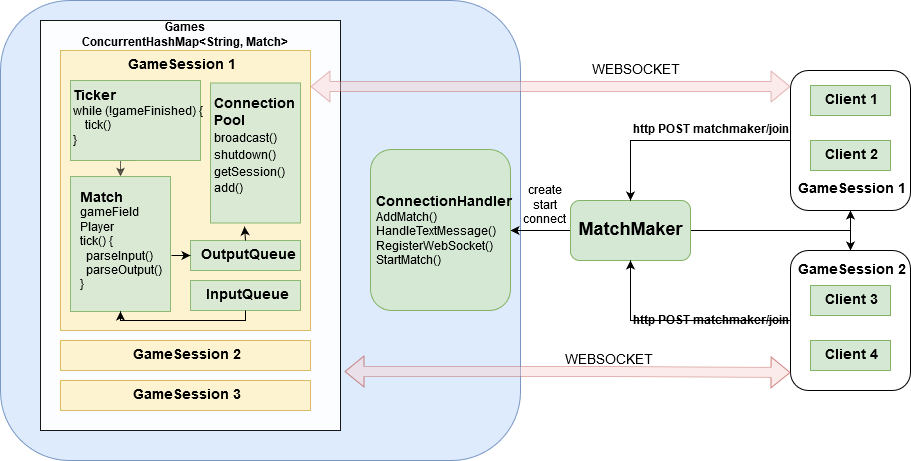

The diagram above was exported from draw.io. Its source (the exported page's mxGraphModel, read from the mxfile embedded in the PNG):
<mxGraphModel dx="1709" dy="465" grid="1" gridSize="10" guides="1" tooltips="1" connect="1" arrows="1" fold="1" page="1" pageScale="1" pageWidth="827" pageHeight="1169" math="0" shadow="0">
  <root>
    <mxCell id="0" />
    <mxCell id="1" parent="0" />
    <mxCell id="NSuOE7Ua0EvKwP0wRg3x-20" value="" style="rounded=1;whiteSpace=wrap;html=1;opacity=90;fillColor=#dae8fc;strokeColor=#6c8ebf;" vertex="1" parent="1">
      <mxGeometry x="-150" y="50" width="520" height="460" as="geometry" />
    </mxCell>
    <mxCell id="NSuOE7Ua0EvKwP0wRg3x-21" style="edgeStyle=orthogonalEdgeStyle;rounded=0;html=1;entryX=0.5;entryY=0;jettySize=auto;orthogonalLoop=1;" edge="1" parent="1" source="NSuOE7Ua0EvKwP0wRg3x-1" target="NSuOE7Ua0EvKwP0wRg3x-3">
      <mxGeometry relative="1" as="geometry" />
    </mxCell>
    <mxCell id="NSuOE7Ua0EvKwP0wRg3x-22" style="edgeStyle=orthogonalEdgeStyle;rounded=0;html=1;entryX=0.5;entryY=1;jettySize=auto;orthogonalLoop=1;" edge="1" parent="1" source="NSuOE7Ua0EvKwP0wRg3x-1" target="NSuOE7Ua0EvKwP0wRg3x-13">
      <mxGeometry relative="1" as="geometry" />
    </mxCell>
    <mxCell id="NSuOE7Ua0EvKwP0wRg3x-30" style="edgeStyle=orthogonalEdgeStyle;rounded=0;html=1;exitX=0;exitY=0.5;entryX=1;entryY=0.5;jettySize=auto;orthogonalLoop=1;" edge="1" parent="1" source="NSuOE7Ua0EvKwP0wRg3x-1" target="NSuOE7Ua0EvKwP0wRg3x-24">
      <mxGeometry relative="1" as="geometry">
        <Array as="points">
          <mxPoint x="470" y="281" />
        </Array>
      </mxGeometry>
    </mxCell>
    <mxCell id="NSuOE7Ua0EvKwP0wRg3x-1" value="" style="rounded=1;whiteSpace=wrap;html=1;fillColor=#d5e8d4;strokeColor=#82b366;" vertex="1" parent="1">
      <mxGeometry x="420" y="250" width="120" height="60" as="geometry" />
    </mxCell>
    <mxCell id="NSuOE7Ua0EvKwP0wRg3x-19" style="edgeStyle=orthogonalEdgeStyle;rounded=0;html=1;exitX=0;exitY=0.5;entryX=0.5;entryY=1;jettySize=auto;orthogonalLoop=1;" edge="1" parent="1" source="NSuOE7Ua0EvKwP0wRg3x-3" target="NSuOE7Ua0EvKwP0wRg3x-1">
      <mxGeometry relative="1" as="geometry" />
    </mxCell>
    <mxCell id="NSuOE7Ua0EvKwP0wRg3x-3" value="" style="rounded=1;whiteSpace=wrap;html=1;" vertex="1" parent="1">
      <mxGeometry x="640" y="300" width="120" height="140" as="geometry" />
    </mxCell>
    <mxCell id="NSuOE7Ua0EvKwP0wRg3x-4" value="" style="rounded=0;whiteSpace=wrap;html=1;fillColor=#d5e8d4;strokeColor=#82b366;" vertex="1" parent="1">
      <mxGeometry x="660" y="390" width="80" height="30" as="geometry" />
    </mxCell>
    <mxCell id="NSuOE7Ua0EvKwP0wRg3x-5" value="" style="rounded=0;whiteSpace=wrap;html=1;fillColor=#d5e8d4;strokeColor=#82b366;" vertex="1" parent="1">
      <mxGeometry x="660" y="335" width="80" height="30" as="geometry" />
    </mxCell>
    <mxCell id="NSuOE7Ua0EvKwP0wRg3x-18" style="edgeStyle=orthogonalEdgeStyle;rounded=0;html=1;exitX=0;exitY=0.5;entryX=0.5;entryY=0;jettySize=auto;orthogonalLoop=1;" edge="1" parent="1" source="NSuOE7Ua0EvKwP0wRg3x-13" target="NSuOE7Ua0EvKwP0wRg3x-1">
      <mxGeometry relative="1" as="geometry" />
    </mxCell>
    <mxCell id="NSuOE7Ua0EvKwP0wRg3x-13" value="" style="rounded=1;whiteSpace=wrap;html=1;" vertex="1" parent="1">
      <mxGeometry x="640" y="120" width="120" height="140" as="geometry" />
    </mxCell>
    <mxCell id="NSuOE7Ua0EvKwP0wRg3x-14" value="" style="rounded=0;whiteSpace=wrap;html=1;fillColor=#d5e8d4;strokeColor=#82b366;" vertex="1" parent="1">
      <mxGeometry x="660" y="190" width="80" height="30" as="geometry" />
    </mxCell>
    <mxCell id="NSuOE7Ua0EvKwP0wRg3x-15" value="" style="rounded=0;whiteSpace=wrap;html=1;fillColor=#d5e8d4;strokeColor=#82b366;" vertex="1" parent="1">
      <mxGeometry x="660" y="135" width="80" height="30" as="geometry" />
    </mxCell>
    <mxCell id="NSuOE7Ua0EvKwP0wRg3x-24" value="" style="rounded=1;whiteSpace=wrap;html=1;fillColor=#d5e8d4;strokeColor=#82b366;" vertex="1" parent="1">
      <mxGeometry x="220" y="199" width="140" height="161" as="geometry" />
    </mxCell>
    <mxCell id="NSuOE7Ua0EvKwP0wRg3x-34" value="" style="shape=flexArrow;endArrow=classic;startArrow=block;html=1;fillColor=#f8cecc;opacity=40;strokeColor=#b85450;startFill=0;entryX=1.013;entryY=0.855;entryPerimeter=0;" edge="1" parent="1" target="NSuOE7Ua0EvKwP0wRg3x-37">
      <mxGeometry width="50" height="50" relative="1" as="geometry">
        <mxPoint x="640" y="422" as="sourcePoint" />
        <mxPoint x="223" y="422" as="targetPoint" />
        <Array as="points">
          <mxPoint x="470" y="421" />
        </Array>
      </mxGeometry>
    </mxCell>
    <mxCell id="NSuOE7Ua0EvKwP0wRg3x-37" value="" style="rounded=0;whiteSpace=wrap;html=1;opacity=90;" vertex="1" parent="1">
      <mxGeometry x="-110" y="70" width="300" height="410" as="geometry" />
    </mxCell>
    <mxCell id="NSuOE7Ua0EvKwP0wRg3x-39" value="" style="rounded=0;whiteSpace=wrap;html=1;opacity=90;fillColor=#fff2cc;strokeColor=#d6b656;" vertex="1" parent="1">
      <mxGeometry x="-90" y="100" width="250" height="280" as="geometry" />
    </mxCell>
    <mxCell id="NSuOE7Ua0EvKwP0wRg3x-40" value="" style="rounded=0;whiteSpace=wrap;html=1;opacity=90;fillColor=#fff2cc;strokeColor=#d6b656;" vertex="1" parent="1">
      <mxGeometry x="-90" y="390" width="250" height="30" as="geometry" />
    </mxCell>
    <mxCell id="NSuOE7Ua0EvKwP0wRg3x-41" value="" style="rounded=0;whiteSpace=wrap;html=1;opacity=90;fillColor=#fff2cc;strokeColor=#d6b656;" vertex="1" parent="1">
      <mxGeometry x="-90" y="430" width="250" height="30" as="geometry" />
    </mxCell>
    <mxCell id="NSuOE7Ua0EvKwP0wRg3x-52" style="edgeStyle=orthogonalEdgeStyle;rounded=0;html=1;exitX=0.5;exitY=1;entryX=0.5;entryY=0;jettySize=auto;orthogonalLoop=1;opacity=60;" edge="1" parent="1" source="NSuOE7Ua0EvKwP0wRg3x-42" target="NSuOE7Ua0EvKwP0wRg3x-43">
      <mxGeometry relative="1" as="geometry" />
    </mxCell>
    <mxCell id="NSuOE7Ua0EvKwP0wRg3x-42" value="" style="rounded=0;whiteSpace=wrap;html=1;opacity=90;fillColor=#d5e8d4;strokeColor=#82b366;" vertex="1" parent="1">
      <mxGeometry x="-80" y="130" width="130" height="80" as="geometry" />
    </mxCell>
    <mxCell id="NSuOE7Ua0EvKwP0wRg3x-43" value="" style="rounded=0;whiteSpace=wrap;html=1;opacity=90;fillColor=#d5e8d4;strokeColor=#82b366;" vertex="1" parent="1">
      <mxGeometry x="-80" y="226" width="100" height="135" as="geometry" />
    </mxCell>
    <mxCell id="NSuOE7Ua0EvKwP0wRg3x-45" value="" style="rounded=0;whiteSpace=wrap;html=1;opacity=90;fillColor=#d5e8d4;strokeColor=#82b366;" vertex="1" parent="1">
      <mxGeometry x="40" y="330" width="110" height="30" as="geometry" />
    </mxCell>
    <mxCell id="NSuOE7Ua0EvKwP0wRg3x-46" value="" style="rounded=0;whiteSpace=wrap;html=1;opacity=90;fillColor=#d5e8d4;strokeColor=#82b366;" vertex="1" parent="1">
      <mxGeometry x="40" y="290" width="110" height="30" as="geometry" />
    </mxCell>
    <mxCell id="NSuOE7Ua0EvKwP0wRg3x-35" value="" style="shape=flexArrow;endArrow=classic;startArrow=classic;html=1;fillColor=#f8cecc;opacity=40;exitX=-0.033;exitY=0.129;exitPerimeter=0;strokeColor=#b85450;" edge="1" parent="1">
      <mxGeometry width="50" height="50" relative="1" as="geometry">
        <mxPoint x="640" y="136" as="sourcePoint" />
        <mxPoint x="160" y="136" as="targetPoint" />
      </mxGeometry>
    </mxCell>
    <mxCell id="NSuOE7Ua0EvKwP0wRg3x-55" value="&lt;b&gt;&lt;font style=&quot;font-size: 14px&quot;&gt;GameSession 1&lt;/font&gt;&lt;/b&gt;" style="text;html=1;strokeColor=none;fillColor=none;align=center;verticalAlign=middle;whiteSpace=wrap;rounded=0;opacity=90;" vertex="1" parent="1">
      <mxGeometry x="-90" y="105" width="240" height="20" as="geometry" />
    </mxCell>
    <mxCell id="NSuOE7Ua0EvKwP0wRg3x-56" value="&lt;div align=&quot;left&quot;&gt;&lt;b&gt;&lt;font style=&quot;font-size: 14px&quot;&gt;Ticker&lt;/font&gt;&lt;/b&gt;&lt;/div&gt;&lt;div align=&quot;left&quot;&gt;while (!gameFinished) {&lt;/div&gt;&lt;div align=&quot;left&quot;&gt;&amp;nbsp;&amp;nbsp;&amp;nbsp; tick()&lt;/div&gt;&lt;div align=&quot;left&quot;&gt;}&lt;br&gt;&lt;/div&gt;" style="text;html=1;strokeColor=none;fillColor=none;align=center;verticalAlign=middle;whiteSpace=wrap;rounded=0;opacity=90;" vertex="1" parent="1">
      <mxGeometry x="-90" y="125" width="150" height="85" as="geometry" />
    </mxCell>
    <mxCell id="NSuOE7Ua0EvKwP0wRg3x-64" style="edgeStyle=orthogonalEdgeStyle;rounded=0;html=1;exitX=0.5;exitY=1;entryX=0.5;entryY=1;startArrow=none;startFill=0;jettySize=auto;orthogonalLoop=1;" edge="1" parent="1" source="NSuOE7Ua0EvKwP0wRg3x-57" target="NSuOE7Ua0EvKwP0wRg3x-43">
      <mxGeometry relative="1" as="geometry">
        <Array as="points">
          <mxPoint x="95" y="370" />
          <mxPoint x="-30" y="370" />
        </Array>
      </mxGeometry>
    </mxCell>
    <mxCell id="NSuOE7Ua0EvKwP0wRg3x-57" value="&lt;b&gt;&lt;font style=&quot;font-size: 14px&quot;&gt;InputQueue&lt;/font&gt;&lt;/b&gt;" style="text;html=1;strokeColor=none;fillColor=none;align=center;verticalAlign=middle;whiteSpace=wrap;rounded=0;opacity=90;" vertex="1" parent="1">
      <mxGeometry x="40" y="330" width="110" height="30" as="geometry" />
    </mxCell>
    <mxCell id="NSuOE7Ua0EvKwP0wRg3x-58" value="&lt;b&gt;&lt;font style=&quot;font-size: 14px&quot;&gt;OutputQueue&lt;/font&gt;&lt;/b&gt;" style="text;html=1;strokeColor=none;fillColor=none;align=center;verticalAlign=middle;whiteSpace=wrap;rounded=0;opacity=90;" vertex="1" parent="1">
      <mxGeometry x="50" y="280" width="90" height="50" as="geometry" />
    </mxCell>
    <mxCell id="NSuOE7Ua0EvKwP0wRg3x-59" value="" style="rounded=0;whiteSpace=wrap;html=1;opacity=90;fillColor=#d5e8d4;strokeColor=#82b366;" vertex="1" parent="1">
      <mxGeometry x="60" y="132.5" width="90" height="140" as="geometry" />
    </mxCell>
    <mxCell id="NSuOE7Ua0EvKwP0wRg3x-67" value="" style="endArrow=classic;html=1;fillColor=#ffffff;entryX=0;entryY=0.5;" edge="1" parent="1" target="NSuOE7Ua0EvKwP0wRg3x-46">
      <mxGeometry width="50" height="50" relative="1" as="geometry">
        <mxPoint x="21" y="305" as="sourcePoint" />
        <mxPoint x="-80" y="530" as="targetPoint" />
      </mxGeometry>
    </mxCell>
    <mxCell id="NSuOE7Ua0EvKwP0wRg3x-68" value="" style="endArrow=classic;html=1;fillColor=#ffffff;entryX=0.378;entryY=1.025;entryPerimeter=0;" edge="1" parent="1" target="NSuOE7Ua0EvKwP0wRg3x-59">
      <mxGeometry width="50" height="50" relative="1" as="geometry">
        <mxPoint x="95" y="290" as="sourcePoint" />
        <mxPoint x="97" y="270" as="targetPoint" />
      </mxGeometry>
    </mxCell>
    <mxCell id="NSuOE7Ua0EvKwP0wRg3x-69" value="&lt;b&gt;&lt;font style=&quot;font-size: 14px&quot;&gt;GameSession 2&lt;/font&gt;&lt;/b&gt;" style="text;html=1;strokeColor=none;fillColor=none;align=center;verticalAlign=middle;whiteSpace=wrap;rounded=0;opacity=90;" vertex="1" parent="1">
      <mxGeometry x="-90" y="390" width="250" height="30" as="geometry" />
    </mxCell>
    <mxCell id="NSuOE7Ua0EvKwP0wRg3x-70" value="&lt;font size=&quot;1&quot;&gt;&lt;b style=&quot;font-size: 14px&quot;&gt;GameSession 3&lt;/b&gt;&lt;/font&gt;" style="text;html=1;strokeColor=none;fillColor=none;align=center;verticalAlign=middle;whiteSpace=wrap;rounded=0;opacity=90;" vertex="1" parent="1">
      <mxGeometry x="-90" y="430" width="250" height="30" as="geometry" />
    </mxCell>
    <mxCell id="NSuOE7Ua0EvKwP0wRg3x-72" value="&lt;font style=&quot;font-size: 14px&quot;&gt;WEBSOCKET&lt;/font&gt;" style="text;html=1;strokeColor=none;fillColor=none;align=center;verticalAlign=middle;whiteSpace=wrap;rounded=0;opacity=90;" vertex="1" parent="1">
      <mxGeometry x="413.5" y="375" width="90" height="70" as="geometry" />
    </mxCell>
    <mxCell id="NSuOE7Ua0EvKwP0wRg3x-78" value="&lt;font style=&quot;font-size: 14px&quot;&gt;WEBSOCKET&lt;/font&gt;" style="text;html=1;strokeColor=none;fillColor=none;align=center;verticalAlign=middle;whiteSpace=wrap;rounded=0;opacity=90;rotation=0;" vertex="1" parent="1">
      <mxGeometry x="440" y="85" width="90" height="70" as="geometry" />
    </mxCell>
    <mxCell id="NSuOE7Ua0EvKwP0wRg3x-79" value="&lt;b&gt;http POST matchmaker/join&lt;/b&gt;" style="text;html=1;strokeColor=none;fillColor=none;align=center;verticalAlign=middle;whiteSpace=wrap;rounded=0;opacity=90;" vertex="1" parent="1">
      <mxGeometry x="480" y="170" width="160" height="20" as="geometry" />
    </mxCell>
    <mxCell id="NSuOE7Ua0EvKwP0wRg3x-80" value="&lt;b&gt;http POST matchmaker/join&lt;/b&gt;" style="text;html=1;strokeColor=none;fillColor=none;align=center;verticalAlign=middle;whiteSpace=wrap;rounded=0;opacity=90;" vertex="1" parent="1">
      <mxGeometry x="480" y="361" width="160" height="20" as="geometry" />
    </mxCell>
    <mxCell id="NSuOE7Ua0EvKwP0wRg3x-81" value="&lt;div&gt;&lt;b&gt;&lt;font style=&quot;font-size: 18px&quot;&gt;MatchMaker&lt;/font&gt;&lt;/b&gt;&lt;/div&gt;" style="text;html=1;strokeColor=none;fillColor=none;align=center;verticalAlign=middle;whiteSpace=wrap;rounded=0;opacity=90;" vertex="1" parent="1">
      <mxGeometry x="420" y="245" width="120" height="70" as="geometry" />
    </mxCell>
    <mxCell id="NSuOE7Ua0EvKwP0wRg3x-84" value="&lt;div align=&quot;left&quot;&gt;&lt;br&gt;&lt;/div&gt;&lt;div align=&quot;left&quot;&gt;&lt;b&gt;&lt;font style=&quot;font-size: 14px&quot;&gt;Match&lt;/font&gt;&lt;/b&gt;&lt;/div&gt;&lt;div align=&quot;left&quot;&gt;&lt;span&gt;&lt;font style=&quot;font-size: 12px&quot;&gt;gameField&lt;/font&gt;&lt;/span&gt;&lt;/div&gt;&lt;div align=&quot;left&quot;&gt;Player&lt;br&gt;&lt;span&gt;&lt;font style=&quot;font-size: 12px&quot;&gt;&lt;/font&gt;&lt;/span&gt;&lt;b&gt;&lt;font style=&quot;font-size: 12px&quot;&gt;&lt;/font&gt;&lt;/b&gt;&lt;/div&gt;&lt;div align=&quot;left&quot;&gt;tick() {&lt;br&gt;&lt;/div&gt;&lt;div align=&quot;left&quot;&gt;&amp;nbsp; parseInput()&lt;/div&gt;&lt;div align=&quot;left&quot;&gt;&amp;nbsp; parseOutput()&lt;/div&gt;&lt;div align=&quot;left&quot;&gt;}&lt;br&gt;&lt;/div&gt;&lt;div align=&quot;left&quot;&gt;&lt;br&gt;&lt;/div&gt;&lt;div align=&quot;left&quot;&gt;&lt;br&gt;&lt;/div&gt;&lt;div align=&quot;left&quot;&gt;&lt;br&gt;&lt;/div&gt;&lt;div align=&quot;left&quot;&gt;&lt;br&gt;&lt;/div&gt;&lt;div align=&quot;left&quot;&gt;&lt;br&gt;&lt;/div&gt;" style="text;html=1;strokeColor=none;fillColor=none;align=center;verticalAlign=middle;whiteSpace=wrap;rounded=0;opacity=90;" vertex="1" parent="1">
      <mxGeometry x="-80" y="255" width="100" height="130" as="geometry" />
    </mxCell>
    <mxCell id="NSuOE7Ua0EvKwP0wRg3x-85" value="&lt;div style=&quot;font-size: 14px&quot; align=&quot;left&quot;&gt;&lt;font style=&quot;font-size: 14px&quot;&gt;&lt;b&gt;Connection&lt;/b&gt;&lt;/font&gt;&lt;/div&gt;&lt;div style=&quot;font-size: 14px&quot; align=&quot;left&quot;&gt;&lt;font style=&quot;font-size: 14px&quot;&gt;&lt;b&gt;Pool&lt;/b&gt;&lt;/font&gt;&lt;/div&gt;&lt;div style=&quot;font-size: 14px&quot; align=&quot;left&quot;&gt;&lt;font style=&quot;font-size: 12px&quot;&gt;broadcast()&lt;/font&gt;&lt;/div&gt;&lt;div style=&quot;font-size: 14px&quot; align=&quot;left&quot;&gt;&lt;font style=&quot;font-size: 12px&quot;&gt;shutdown()&lt;/font&gt;&lt;/div&gt;&lt;div style=&quot;font-size: 14px&quot; align=&quot;left&quot;&gt;&lt;font style=&quot;font-size: 12px&quot;&gt;getSession()&lt;/font&gt;&lt;/div&gt;&lt;div style=&quot;font-size: 14px&quot; align=&quot;left&quot;&gt;&lt;font style=&quot;font-size: 12px&quot;&gt;add()&lt;br&gt;&lt;/font&gt;&lt;/div&gt;&lt;div style=&quot;font-size: 14px&quot; align=&quot;left&quot;&gt;&lt;font style=&quot;font-size: 12px&quot;&gt;&lt;/font&gt;&lt;br&gt;&lt;/div&gt;" style="text;html=1;strokeColor=none;fillColor=none;align=center;verticalAlign=middle;whiteSpace=wrap;rounded=0;opacity=90;" vertex="1" parent="1">
      <mxGeometry x="65" y="100" width="75" height="210" as="geometry" />
    </mxCell>
    <mxCell id="NSuOE7Ua0EvKwP0wRg3x-86" value="&lt;div align=&quot;left&quot;&gt;&lt;b&gt;&lt;font style=&quot;font-size: 14px&quot;&gt;ConnectionHandler&lt;/font&gt;&lt;/b&gt;&lt;/div&gt;&lt;div align=&quot;left&quot;&gt;&lt;font style=&quot;font-size: 12px&quot;&gt;AddMatch()&lt;/font&gt;&lt;b&gt;&lt;font style=&quot;font-size: 12px&quot;&gt;&lt;br&gt;&lt;/font&gt;&lt;/b&gt;&lt;/div&gt;&lt;div align=&quot;left&quot;&gt;HandleTextMessage()&lt;/div&gt;&lt;div align=&quot;left&quot;&gt;RegisterWebSocket()&lt;/div&gt;&lt;div align=&quot;left&quot;&gt;StartMatch()&lt;/div&gt;&lt;div align=&quot;left&quot;&gt;&lt;br&gt;&lt;/div&gt;&lt;div align=&quot;left&quot;&gt;&lt;br&gt;&lt;/div&gt;&lt;div align=&quot;left&quot;&gt;&lt;br&gt;&lt;/div&gt;&lt;div align=&quot;left&quot;&gt;&lt;br&gt;&lt;/div&gt;" style="text;html=1;strokeColor=none;fillColor=none;align=center;verticalAlign=middle;whiteSpace=wrap;rounded=0;opacity=90;" vertex="1" parent="1">
      <mxGeometry x="229.5" y="195" width="121" height="230" as="geometry" />
    </mxCell>
    <mxCell id="NSuOE7Ua0EvKwP0wRg3x-87" value="&lt;div&gt;create&lt;/div&gt;&lt;div&gt;start&lt;/div&gt;&lt;div&gt;connect&lt;br&gt;&lt;/div&gt;" style="text;html=1;strokeColor=none;fillColor=none;align=center;verticalAlign=middle;whiteSpace=wrap;rounded=0;opacity=90;" vertex="1" parent="1">
      <mxGeometry x="373.5" y="245" width="40" height="20" as="geometry" />
    </mxCell>
    <mxCell id="NSuOE7Ua0EvKwP0wRg3x-88" value="&lt;div&gt;&lt;font style=&quot;font-size: 14px&quot;&gt;&lt;b&gt;GameSession 2&lt;br&gt;&lt;/b&gt;&lt;/font&gt;&lt;/div&gt;" style="text;html=1;strokeColor=none;fillColor=none;align=center;verticalAlign=middle;whiteSpace=wrap;rounded=0;opacity=90;" vertex="1" parent="1">
      <mxGeometry x="645" y="301" width="110" height="38" as="geometry" />
    </mxCell>
    <mxCell id="NSuOE7Ua0EvKwP0wRg3x-89" value="&lt;font style=&quot;font-size: 14px&quot;&gt;&lt;b&gt;GameSession 1&lt;br&gt;&lt;/b&gt;&lt;/font&gt;" style="text;html=1;strokeColor=none;fillColor=none;align=center;verticalAlign=middle;whiteSpace=wrap;rounded=0;opacity=90;" vertex="1" parent="1">
      <mxGeometry x="645" y="220" width="110" height="38" as="geometry" />
    </mxCell>
    <mxCell id="NSuOE7Ua0EvKwP0wRg3x-90" value="&lt;font style=&quot;font-size: 14px&quot;&gt;&lt;b&gt;Client 1&lt;br&gt;&lt;/b&gt;&lt;/font&gt;" style="text;html=1;strokeColor=none;fillColor=none;align=center;verticalAlign=middle;whiteSpace=wrap;rounded=0;opacity=90;" vertex="1" parent="1">
      <mxGeometry x="660" y="132.5" width="80" height="35" as="geometry" />
    </mxCell>
    <mxCell id="NSuOE7Ua0EvKwP0wRg3x-91" value="&lt;font style=&quot;font-size: 14px&quot;&gt;&lt;b&gt;Client 2&lt;br&gt;&lt;/b&gt;&lt;/font&gt;" style="text;html=1;strokeColor=none;fillColor=none;align=center;verticalAlign=middle;whiteSpace=wrap;rounded=0;opacity=90;" vertex="1" parent="1">
      <mxGeometry x="660" y="187.5" width="80" height="35" as="geometry" />
    </mxCell>
    <mxCell id="NSuOE7Ua0EvKwP0wRg3x-92" value="&lt;font style=&quot;font-size: 14px&quot;&gt;&lt;b&gt;Client 3&lt;br&gt;&lt;/b&gt;&lt;/font&gt;" style="text;html=1;strokeColor=none;fillColor=none;align=center;verticalAlign=middle;whiteSpace=wrap;rounded=0;opacity=90;" vertex="1" parent="1">
      <mxGeometry x="660" y="332.5" width="80" height="35" as="geometry" />
    </mxCell>
    <mxCell id="NSuOE7Ua0EvKwP0wRg3x-93" value="&lt;font style=&quot;font-size: 14px&quot;&gt;&lt;b&gt;Client 4&lt;br&gt;&lt;/b&gt;&lt;/font&gt;" style="text;html=1;strokeColor=none;fillColor=none;align=center;verticalAlign=middle;whiteSpace=wrap;rounded=0;opacity=90;" vertex="1" parent="1">
      <mxGeometry x="660" y="387.5" width="80" height="35" as="geometry" />
    </mxCell>
    <mxCell id="NSuOE7Ua0EvKwP0wRg3x-94" value="&lt;div&gt;&lt;b&gt;Games&lt;/b&gt;&lt;/div&gt;&lt;div&gt;&lt;b&gt;ConcurrentHashMap&amp;lt;String, Match&amp;gt;&lt;br&gt;&lt;/b&gt;&lt;/div&gt;" style="text;html=1;strokeColor=none;fillColor=none;align=center;verticalAlign=middle;whiteSpace=wrap;rounded=0;opacity=90;" vertex="1" parent="1">
      <mxGeometry x="-80" y="75" width="230" height="20" as="geometry" />
    </mxCell>
  </root>
</mxGraphModel>